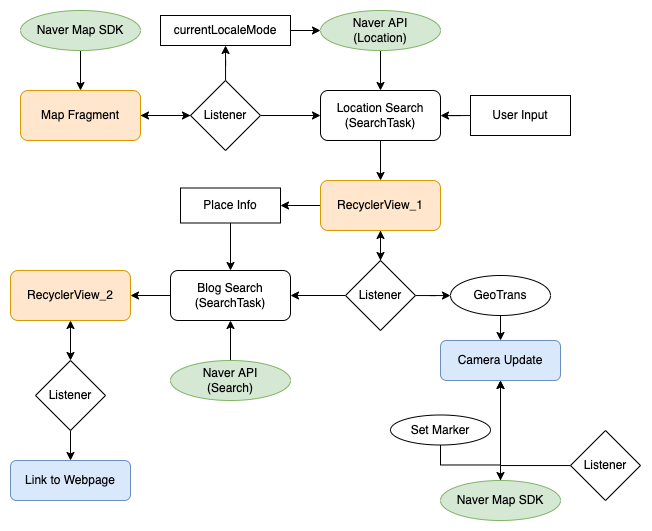

The diagram above was exported from draw.io. Its source (the exported page's mxGraphModel, read from the mxfile embedded in the PNG):
<mxGraphModel dx="1358" dy="702" grid="1" gridSize="10" guides="1" tooltips="1" connect="1" arrows="1" fold="1" page="1" pageScale="1" pageWidth="827" pageHeight="1169" math="0" shadow="0">
  <root>
    <mxCell id="0" />
    <mxCell id="1" parent="0" />
    <mxCell id="2b53CV1HtnyeUYsB7NIl-9" value="" style="edgeStyle=orthogonalEdgeStyle;rounded=0;orthogonalLoop=1;jettySize=auto;html=1;" edge="1" parent="1" source="2b53CV1HtnyeUYsB7NIl-1" target="2b53CV1HtnyeUYsB7NIl-7">
      <mxGeometry relative="1" as="geometry" />
    </mxCell>
    <mxCell id="2b53CV1HtnyeUYsB7NIl-1" value="Map Fragment" style="rounded=1;whiteSpace=wrap;html=1;fillColor=#ffe6cc;strokeColor=#d79b00;" vertex="1" parent="1">
      <mxGeometry x="200" y="230" width="120" height="50" as="geometry" />
    </mxCell>
    <mxCell id="2b53CV1HtnyeUYsB7NIl-4" value="" style="edgeStyle=orthogonalEdgeStyle;rounded=0;orthogonalLoop=1;jettySize=auto;html=1;" edge="1" parent="1" source="2b53CV1HtnyeUYsB7NIl-3" target="2b53CV1HtnyeUYsB7NIl-1">
      <mxGeometry relative="1" as="geometry" />
    </mxCell>
    <mxCell id="2b53CV1HtnyeUYsB7NIl-3" value="Naver Map SDK" style="ellipse;whiteSpace=wrap;html=1;fillColor=#d5e8d4;strokeColor=#82b366;" vertex="1" parent="1">
      <mxGeometry x="200" y="150" width="120" height="40" as="geometry" />
    </mxCell>
    <mxCell id="2b53CV1HtnyeUYsB7NIl-10" value="" style="edgeStyle=orthogonalEdgeStyle;rounded=0;orthogonalLoop=1;jettySize=auto;html=1;" edge="1" parent="1" source="2b53CV1HtnyeUYsB7NIl-7" target="2b53CV1HtnyeUYsB7NIl-1">
      <mxGeometry relative="1" as="geometry" />
    </mxCell>
    <mxCell id="2b53CV1HtnyeUYsB7NIl-11" value="" style="edgeStyle=orthogonalEdgeStyle;rounded=0;orthogonalLoop=1;jettySize=auto;html=1;entryX=0;entryY=0.5;entryDx=0;entryDy=0;" edge="1" parent="1" source="2b53CV1HtnyeUYsB7NIl-7" target="2b53CV1HtnyeUYsB7NIl-15">
      <mxGeometry relative="1" as="geometry">
        <mxPoint x="480" y="255" as="targetPoint" />
      </mxGeometry>
    </mxCell>
    <mxCell id="2b53CV1HtnyeUYsB7NIl-14" value="" style="edgeStyle=orthogonalEdgeStyle;rounded=0;orthogonalLoop=1;jettySize=auto;html=1;" edge="1" parent="1" source="2b53CV1HtnyeUYsB7NIl-7" target="2b53CV1HtnyeUYsB7NIl-12">
      <mxGeometry relative="1" as="geometry" />
    </mxCell>
    <mxCell id="2b53CV1HtnyeUYsB7NIl-7" value="Listener" style="rhombus;whiteSpace=wrap;html=1;" vertex="1" parent="1">
      <mxGeometry x="370" y="220" width="70" height="70" as="geometry" />
    </mxCell>
    <mxCell id="2b53CV1HtnyeUYsB7NIl-18" value="" style="edgeStyle=orthogonalEdgeStyle;rounded=0;orthogonalLoop=1;jettySize=auto;html=1;" edge="1" parent="1" source="2b53CV1HtnyeUYsB7NIl-12" target="2b53CV1HtnyeUYsB7NIl-16">
      <mxGeometry relative="1" as="geometry" />
    </mxCell>
    <mxCell id="2b53CV1HtnyeUYsB7NIl-12" value="currentLocaleMode" style="rounded=0;whiteSpace=wrap;html=1;" vertex="1" parent="1">
      <mxGeometry x="340" y="155" width="130" height="30" as="geometry" />
    </mxCell>
    <mxCell id="2b53CV1HtnyeUYsB7NIl-21" value="" style="edgeStyle=orthogonalEdgeStyle;rounded=0;orthogonalLoop=1;jettySize=auto;html=1;" edge="1" parent="1" source="2b53CV1HtnyeUYsB7NIl-15" target="2b53CV1HtnyeUYsB7NIl-20">
      <mxGeometry relative="1" as="geometry" />
    </mxCell>
    <mxCell id="2b53CV1HtnyeUYsB7NIl-15" value="Location Search&lt;br&gt;(SearchTask)" style="rounded=1;whiteSpace=wrap;html=1;" vertex="1" parent="1">
      <mxGeometry x="500" y="230" width="120" height="50" as="geometry" />
    </mxCell>
    <mxCell id="2b53CV1HtnyeUYsB7NIl-17" value="" style="edgeStyle=orthogonalEdgeStyle;rounded=0;orthogonalLoop=1;jettySize=auto;html=1;" edge="1" parent="1" source="2b53CV1HtnyeUYsB7NIl-16" target="2b53CV1HtnyeUYsB7NIl-15">
      <mxGeometry relative="1" as="geometry" />
    </mxCell>
    <mxCell id="2b53CV1HtnyeUYsB7NIl-16" value="Naver API&lt;br&gt;(Location)" style="ellipse;whiteSpace=wrap;html=1;fillColor=#d5e8d4;strokeColor=#82b366;" vertex="1" parent="1">
      <mxGeometry x="500" y="150" width="120" height="40" as="geometry" />
    </mxCell>
    <mxCell id="2b53CV1HtnyeUYsB7NIl-30" value="" style="edgeStyle=orthogonalEdgeStyle;rounded=0;orthogonalLoop=1;jettySize=auto;html=1;" edge="1" parent="1" source="2b53CV1HtnyeUYsB7NIl-19" target="2b53CV1HtnyeUYsB7NIl-29">
      <mxGeometry relative="1" as="geometry" />
    </mxCell>
    <mxCell id="2b53CV1HtnyeUYsB7NIl-19" value="Naver API&lt;br&gt;(Search)" style="ellipse;whiteSpace=wrap;html=1;fillColor=#d5e8d4;strokeColor=#82b366;" vertex="1" parent="1">
      <mxGeometry x="350" y="500" width="120" height="40" as="geometry" />
    </mxCell>
    <mxCell id="2b53CV1HtnyeUYsB7NIl-28" value="" style="edgeStyle=orthogonalEdgeStyle;rounded=0;orthogonalLoop=1;jettySize=auto;html=1;" edge="1" parent="1" source="2b53CV1HtnyeUYsB7NIl-20" target="2b53CV1HtnyeUYsB7NIl-26">
      <mxGeometry relative="1" as="geometry" />
    </mxCell>
    <mxCell id="2b53CV1HtnyeUYsB7NIl-36" value="" style="edgeStyle=orthogonalEdgeStyle;rounded=0;orthogonalLoop=1;jettySize=auto;html=1;" edge="1" parent="1" source="2b53CV1HtnyeUYsB7NIl-20" target="2b53CV1HtnyeUYsB7NIl-35">
      <mxGeometry relative="1" as="geometry" />
    </mxCell>
    <mxCell id="2b53CV1HtnyeUYsB7NIl-20" value="RecyclerView_1" style="rounded=1;whiteSpace=wrap;html=1;fillColor=#ffe6cc;strokeColor=#d79b00;" vertex="1" parent="1">
      <mxGeometry x="500" y="320" width="120" height="50" as="geometry" />
    </mxCell>
    <mxCell id="2b53CV1HtnyeUYsB7NIl-23" value="" style="edgeStyle=orthogonalEdgeStyle;rounded=0;orthogonalLoop=1;jettySize=auto;html=1;" edge="1" parent="1" source="2b53CV1HtnyeUYsB7NIl-22" target="2b53CV1HtnyeUYsB7NIl-15">
      <mxGeometry relative="1" as="geometry" />
    </mxCell>
    <mxCell id="2b53CV1HtnyeUYsB7NIl-22" value="User Input" style="rounded=0;whiteSpace=wrap;html=1;" vertex="1" parent="1">
      <mxGeometry x="650" y="235" width="100" height="40" as="geometry" />
    </mxCell>
    <mxCell id="2b53CV1HtnyeUYsB7NIl-27" value="" style="edgeStyle=orthogonalEdgeStyle;rounded=0;orthogonalLoop=1;jettySize=auto;html=1;" edge="1" parent="1" source="2b53CV1HtnyeUYsB7NIl-26" target="2b53CV1HtnyeUYsB7NIl-20">
      <mxGeometry relative="1" as="geometry" />
    </mxCell>
    <mxCell id="2b53CV1HtnyeUYsB7NIl-31" value="" style="edgeStyle=orthogonalEdgeStyle;rounded=0;orthogonalLoop=1;jettySize=auto;html=1;" edge="1" parent="1" source="2b53CV1HtnyeUYsB7NIl-26" target="2b53CV1HtnyeUYsB7NIl-29">
      <mxGeometry relative="1" as="geometry" />
    </mxCell>
    <mxCell id="2b53CV1HtnyeUYsB7NIl-42" value="" style="edgeStyle=orthogonalEdgeStyle;rounded=0;orthogonalLoop=1;jettySize=auto;html=1;" edge="1" parent="1" source="2b53CV1HtnyeUYsB7NIl-26" target="2b53CV1HtnyeUYsB7NIl-41">
      <mxGeometry relative="1" as="geometry" />
    </mxCell>
    <mxCell id="2b53CV1HtnyeUYsB7NIl-26" value="Listener" style="rhombus;whiteSpace=wrap;html=1;" vertex="1" parent="1">
      <mxGeometry x="525" y="400" width="70" height="70" as="geometry" />
    </mxCell>
    <mxCell id="2b53CV1HtnyeUYsB7NIl-39" value="" style="edgeStyle=orthogonalEdgeStyle;rounded=0;orthogonalLoop=1;jettySize=auto;html=1;" edge="1" parent="1" source="2b53CV1HtnyeUYsB7NIl-29" target="2b53CV1HtnyeUYsB7NIl-38">
      <mxGeometry relative="1" as="geometry" />
    </mxCell>
    <mxCell id="2b53CV1HtnyeUYsB7NIl-29" value="Blog Search&lt;br&gt;(SearchTask)" style="rounded=1;whiteSpace=wrap;html=1;" vertex="1" parent="1">
      <mxGeometry x="350" y="410" width="120" height="50" as="geometry" />
    </mxCell>
    <mxCell id="2b53CV1HtnyeUYsB7NIl-37" value="" style="edgeStyle=orthogonalEdgeStyle;rounded=0;orthogonalLoop=1;jettySize=auto;html=1;" edge="1" parent="1" source="2b53CV1HtnyeUYsB7NIl-35" target="2b53CV1HtnyeUYsB7NIl-29">
      <mxGeometry relative="1" as="geometry" />
    </mxCell>
    <mxCell id="2b53CV1HtnyeUYsB7NIl-35" value="Place Info" style="rounded=0;whiteSpace=wrap;html=1;" vertex="1" parent="1">
      <mxGeometry x="360" y="327.5" width="100" height="35" as="geometry" />
    </mxCell>
    <mxCell id="2b53CV1HtnyeUYsB7NIl-38" value="RecyclerView_2" style="rounded=1;whiteSpace=wrap;html=1;fillColor=#ffe6cc;strokeColor=#d79b00;" vertex="1" parent="1">
      <mxGeometry x="190" y="410" width="120" height="50" as="geometry" />
    </mxCell>
    <mxCell id="2b53CV1HtnyeUYsB7NIl-44" value="" style="edgeStyle=orthogonalEdgeStyle;rounded=0;orthogonalLoop=1;jettySize=auto;html=1;" edge="1" parent="1" source="2b53CV1HtnyeUYsB7NIl-41" target="2b53CV1HtnyeUYsB7NIl-43">
      <mxGeometry relative="1" as="geometry" />
    </mxCell>
    <mxCell id="2b53CV1HtnyeUYsB7NIl-41" value="GeoTrans" style="ellipse;whiteSpace=wrap;html=1;" vertex="1" parent="1">
      <mxGeometry x="630" y="415" width="100" height="40" as="geometry" />
    </mxCell>
    <mxCell id="2b53CV1HtnyeUYsB7NIl-43" value="Camera Update" style="rounded=1;whiteSpace=wrap;html=1;fillColor=#dae8fc;strokeColor=#6c8ebf;" vertex="1" parent="1">
      <mxGeometry x="620" y="480" width="120" height="40" as="geometry" />
    </mxCell>
    <mxCell id="2b53CV1HtnyeUYsB7NIl-47" value="" style="edgeStyle=orthogonalEdgeStyle;rounded=0;orthogonalLoop=1;jettySize=auto;html=1;" edge="1" parent="1" source="2b53CV1HtnyeUYsB7NIl-46" target="2b53CV1HtnyeUYsB7NIl-43">
      <mxGeometry relative="1" as="geometry" />
    </mxCell>
    <mxCell id="2b53CV1HtnyeUYsB7NIl-46" value="Naver Map SDK" style="ellipse;whiteSpace=wrap;html=1;fillColor=#d5e8d4;strokeColor=#82b366;" vertex="1" parent="1">
      <mxGeometry x="620" y="620" width="120" height="40" as="geometry" />
    </mxCell>
    <mxCell id="2b53CV1HtnyeUYsB7NIl-50" value="" style="edgeStyle=orthogonalEdgeStyle;rounded=0;orthogonalLoop=1;jettySize=auto;html=1;" edge="1" parent="1" source="2b53CV1HtnyeUYsB7NIl-48" target="2b53CV1HtnyeUYsB7NIl-43">
      <mxGeometry relative="1" as="geometry" />
    </mxCell>
    <mxCell id="2b53CV1HtnyeUYsB7NIl-48" value="Listener" style="rhombus;whiteSpace=wrap;html=1;" vertex="1" parent="1">
      <mxGeometry x="750" y="570" width="70" height="70" as="geometry" />
    </mxCell>
    <mxCell id="2b53CV1HtnyeUYsB7NIl-54" value="" style="edgeStyle=orthogonalEdgeStyle;rounded=0;orthogonalLoop=1;jettySize=auto;html=1;" edge="1" parent="1" source="2b53CV1HtnyeUYsB7NIl-51" target="2b53CV1HtnyeUYsB7NIl-46">
      <mxGeometry relative="1" as="geometry" />
    </mxCell>
    <mxCell id="2b53CV1HtnyeUYsB7NIl-51" value="Set Marker" style="ellipse;whiteSpace=wrap;html=1;" vertex="1" parent="1">
      <mxGeometry x="570" y="554.5" width="100" height="30" as="geometry" />
    </mxCell>
    <mxCell id="2b53CV1HtnyeUYsB7NIl-60" value="" style="edgeStyle=orthogonalEdgeStyle;rounded=0;orthogonalLoop=1;jettySize=auto;html=1;startArrow=classic;startFill=1;" edge="1" parent="1" source="2b53CV1HtnyeUYsB7NIl-55" target="2b53CV1HtnyeUYsB7NIl-38">
      <mxGeometry relative="1" as="geometry" />
    </mxCell>
    <mxCell id="2b53CV1HtnyeUYsB7NIl-63" value="" style="edgeStyle=orthogonalEdgeStyle;rounded=0;orthogonalLoop=1;jettySize=auto;html=1;startArrow=none;startFill=0;" edge="1" parent="1" source="2b53CV1HtnyeUYsB7NIl-55" target="2b53CV1HtnyeUYsB7NIl-62">
      <mxGeometry relative="1" as="geometry" />
    </mxCell>
    <mxCell id="2b53CV1HtnyeUYsB7NIl-55" value="Listener" style="rhombus;whiteSpace=wrap;html=1;" vertex="1" parent="1">
      <mxGeometry x="215" y="500" width="70" height="70" as="geometry" />
    </mxCell>
    <mxCell id="2b53CV1HtnyeUYsB7NIl-62" value="Link to Webpage" style="rounded=1;whiteSpace=wrap;html=1;fillColor=#dae8fc;strokeColor=#6c8ebf;" vertex="1" parent="1">
      <mxGeometry x="190" y="600" width="120" height="40" as="geometry" />
    </mxCell>
  </root>
</mxGraphModel>